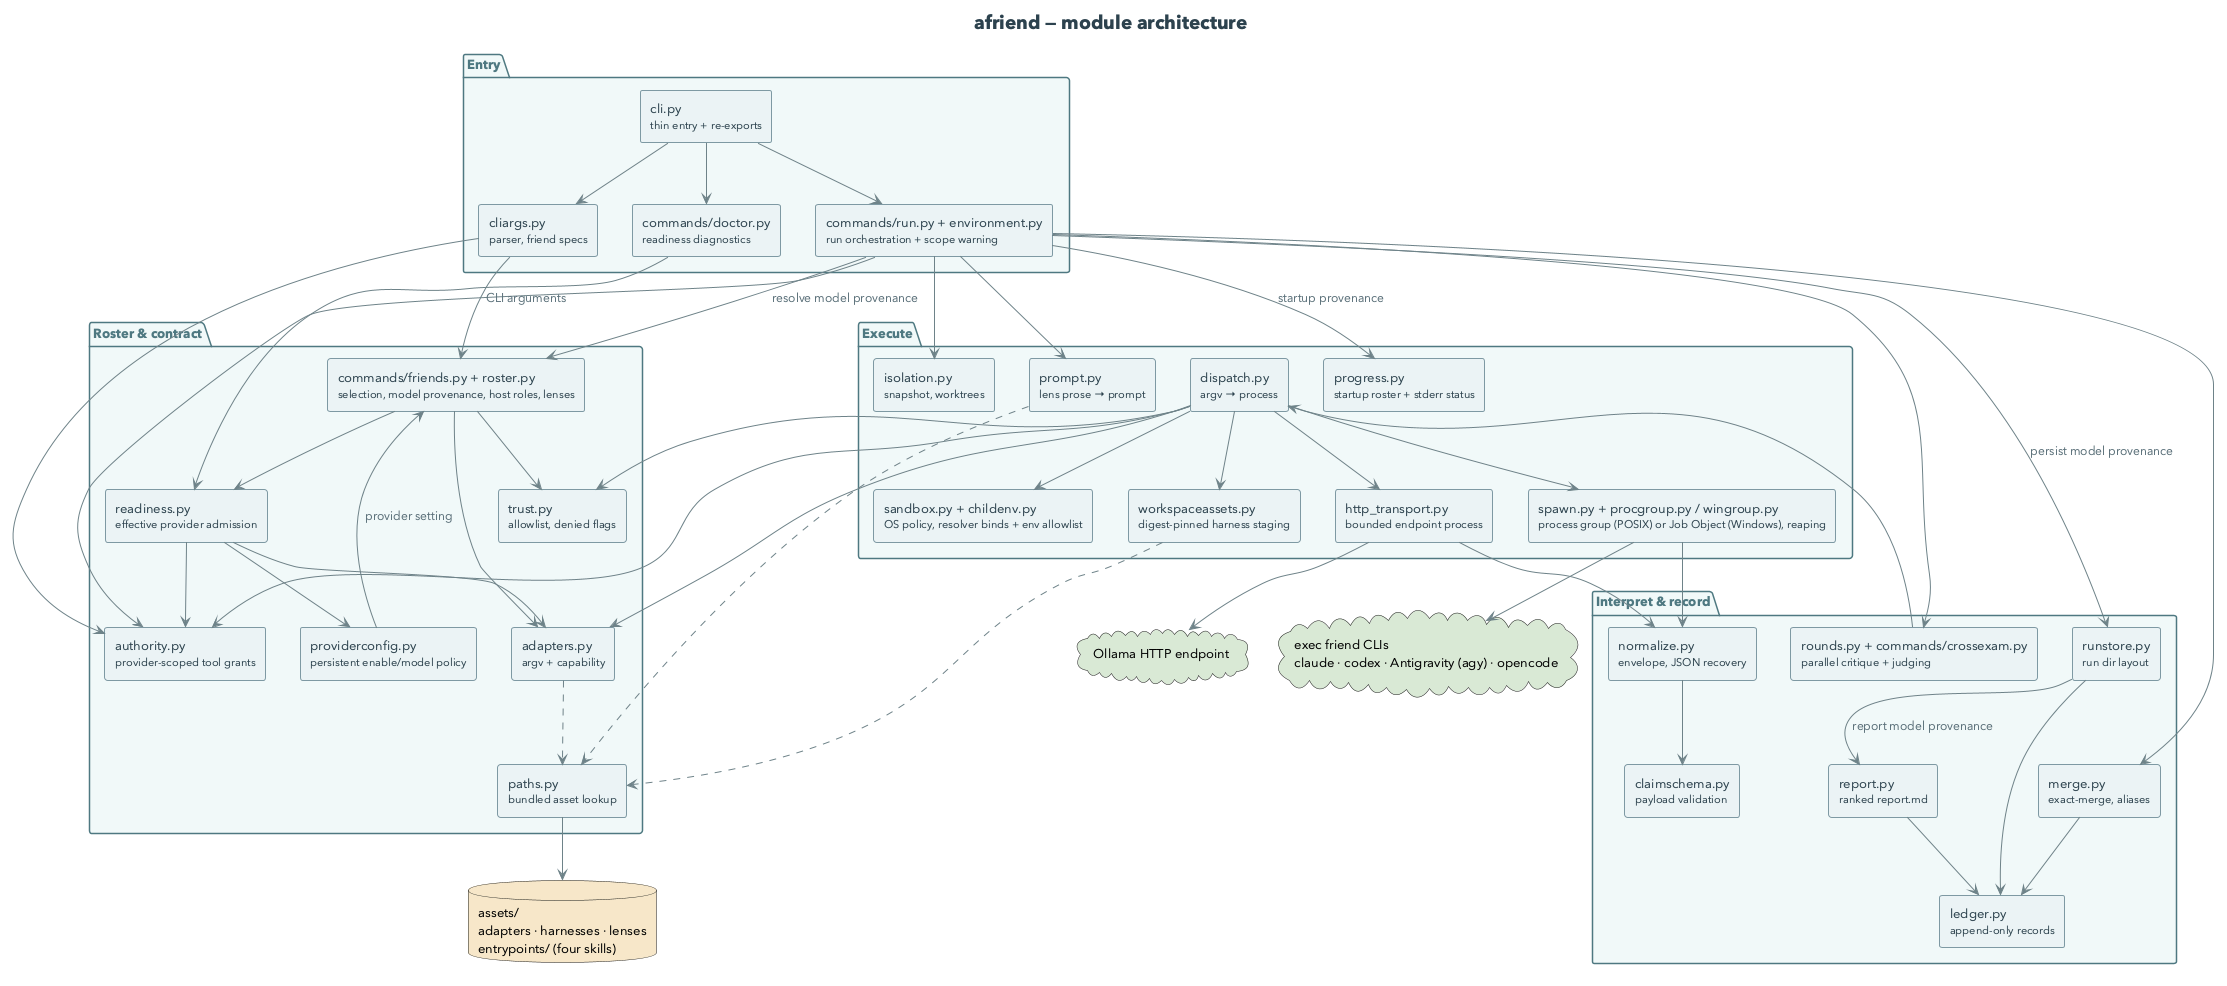

The diagram above was rendered by PlantUML. Its source (embedded in the PNG):
@startuml components
' Module architecture of the afriend package.
' Mirrors the real layout under src/afriend/.

' Theme: colours sampled from docs/images/brand/afriend-logo-512.png.
' Avenir Next and SF Mono ship with macOS and are absent from the CI runner,
' which only checks that a source renders -- the committed PNG and SVG pair
' is produced by `make diagrams` on a machine that has them.

skinparam backgroundColor #FFFFFF
skinparam defaultFontName "Avenir Next"
skinparam defaultMonospacedFontName "SF Mono"
skinparam defaultFontSize 13
skinparam shadowing false
skinparam ArrowColor #6E8288
skinparam ArrowFontColor #5B7079
skinparam ArrowFontSize 12
skinparam TitleFontSize 19
skinparam TitleFontColor #2D424E
skinparam legendBackgroundColor #F8FCFC
skinparam legendBorderColor #A8C3CC
skinparam legendFontSize 12
skinparam noteBackgroundColor #F4F1E8
skinparam noteBorderColor #B3AA97
skinparam noteFontColor #4A4436
skinparam noteFontSize 12
skinparam componentStyle rectangle
skinparam RectangleBorderColor #7E99A3
skinparam RectangleBackgroundColor #EAF3F4
skinparam RectangleBorderThickness 1
skinparam RectangleFontColor #2D424E
skinparam RectangleFontSize 13
skinparam PackageBorderColor #4F7981
skinparam PackageBackgroundColor #F1F8F8
skinparam PackageFontColor #4F7981
skinparam PackageFontSize 13
skinparam PackageFontStyle bold

title afriend — module architecture

package "Entry" {
  rectangle "cli.py\n<size:11>thin entry + re-exports</size>" as CLI
  rectangle "cliargs.py\n<size:11>parser, friend specs</size>" as ARGS
  rectangle "commands/run.py + environment.py\n<size:11>run orchestration + scope warning</size>" as RUN
  rectangle "commands/doctor.py\n<size:11>readiness diagnostics</size>" as DOC
}

package "Roster & contract" {
  rectangle "commands/friends.py + roster.py\n<size:11>selection, model provenance, host roles, lenses</size>" as ROSTER
  rectangle "providerconfig.py\n<size:11>persistent enable/model policy</size>" as PCONFIG
  rectangle "readiness.py\n<size:11>effective provider admission</size>" as READY
  rectangle "authority.py\n<size:11>provider-scoped tool grants</size>" as AUTH
  rectangle "adapters.py\n<size:11>argv + capability</size>" as ADAPT
  rectangle "trust.py\n<size:11>allowlist, denied flags</size>" as TRUST
  rectangle "paths.py\n<size:11>bundled asset lookup</size>" as PATHS
}

package "Execute" {
  rectangle "prompt.py\n<size:11>lens prose → prompt</size>" as PROMPT
  rectangle "isolation.py\n<size:11>snapshot, worktrees</size>" as ISO
  rectangle "workspaceassets.py\n<size:11>digest-pinned harness staging</size>" as WSA
  rectangle "sandbox.py + childenv.py\n<size:11>OS policy, resolver binds + env allowlist</size>" as SANDBOX
  rectangle "dispatch.py\n<size:11>argv → process</size>" as DISP
  rectangle "spawn.py + procgroup.py / wingroup.py\n<size:11>process group (POSIX) or Job Object (Windows), reaping</size>" as SPAWN
  rectangle "http_transport.py\n<size:11>bounded endpoint process</size>" as HTTPX
  rectangle "progress.py\n<size:11>startup roster + stderr status</size>" as PROGRESS
}

package "Interpret & record" {
  rectangle "normalize.py\n<size:11>envelope, JSON recovery</size>" as NORM
  rectangle "claimschema.py\n<size:11>payload validation</size>" as SCHEMA
  rectangle "merge.py\n<size:11>exact-merge, aliases</size>" as MERGE
  rectangle "rounds.py + commands/crossexam.py\n<size:11>parallel critique + judging</size>" as ROUNDS
  rectangle "ledger.py\n<size:11>append-only records</size>" as LEDGER
  rectangle "report.py\n<size:11>ranked report.md</size>" as REPORT
  rectangle "runstore.py\n<size:11>run dir layout</size>" as STORE
}

database "assets/\nadapters · harnesses · lenses\nentrypoints/ (four skills)" as ASSETS #F6E7C8
cloud "exec friend CLIs\nclaude · codex · Antigravity (agy) · opencode" as FRIENDS #D9E8D5
cloud "Ollama HTTP endpoint" as HTTP #D9E8D5

CLI --> ARGS
CLI --> RUN
CLI --> DOC

RUN --> ROSTER : resolve model provenance
RUN --> AUTH
RUN --> PROMPT
RUN --> ISO
RUN --> ROUNDS
RUN --> MERGE
RUN --> STORE : persist model provenance
RUN --> PROGRESS : startup provenance

ARGS --> AUTH
ARGS --> ROSTER : CLI arguments
ROSTER --> ADAPT
ROSTER --> READY
ROSTER --> TRUST
PCONFIG --> ROSTER : provider setting
READY --> PCONFIG
READY --> AUTH
READY --> ADAPT
DOC --> READY

PATHS --> ASSETS
ADAPT ..> PATHS
PROMPT ..> PATHS
WSA ..> PATHS

ROUNDS --> DISP
DISP --> ADAPT
DISP --> AUTH
DISP --> TRUST
DISP --> WSA
DISP --> SANDBOX
DISP --> SPAWN
DISP --> HTTPX
SPAWN --> FRIENDS
SPAWN --> NORM
HTTPX --> HTTP
HTTPX --> NORM
NORM --> SCHEMA

MERGE --> LEDGER
STORE --> LEDGER
STORE --> REPORT : report model provenance
REPORT --> LEDGER

@enduml